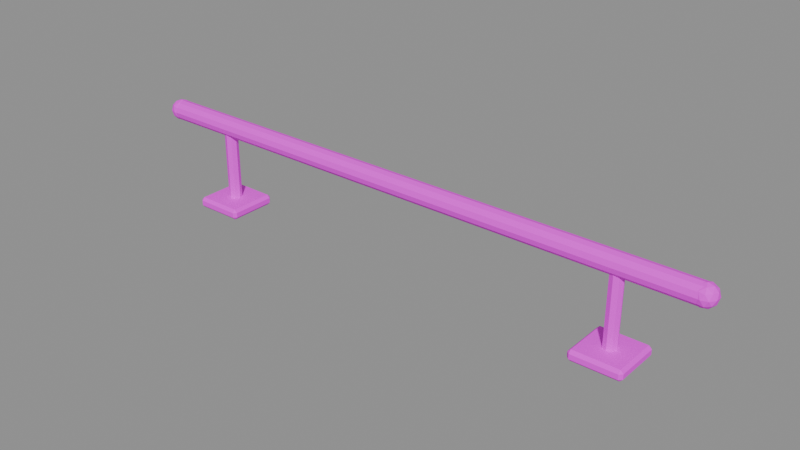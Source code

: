 # Source: rail_flat.blend  (saved by Blender 5.0.119; exported with 4.5.12 LTS)
import bpy
from mathutils import Matrix  # noqa: F401  (used for matrix-valued properties, if any)

bpy.ops.wm.read_factory_settings(use_empty=True)
scene = bpy.context.scene
scene.name = 'Scene'

# ---- images (referenced by path relative to the original .blend; pixels are not part of the script)
import os
ASSET_DIR = os.environ.get("B2B_ASSET_DIR", "")  # directory of the original .blend (textures are referenced by path, not embedded)
HERE = os.path.dirname(os.path.abspath(__file__))  # packed textures are extracted next to this script under _unpacked/

def load_image(name, relpath, width, height, colorspace="sRGB"):
    """Load a texture the original file referenced (path relative to the .blend, or extracted next to this script)."""
    p = next((c for c in (os.path.join(HERE, relpath), os.path.join(ASSET_DIR, relpath)) if relpath and os.path.exists(c)), "")
    if p:
        img = bpy.data.images.load(p, check_existing=True)
        img.name = name
    else:  # same state as the original file: an image datablock whose file is absent (Cycles renders it pink)
        img = bpy.data.images.new(name, width, height)
        img.source = "FILE"
        img.filepath = "//" + (relpath or name)
    img.colorspace_settings.name = colorspace
    return img
img_palette = load_image('palette', 'palette.png', 1024, 1024, 'sRGB')

# ---- materials (node trees are filled in below, after node groups)
mat_palette = bpy.data.materials.new('Palette')

# ---- material node trees
mat_palette.use_nodes = True; mat_palette.node_tree.nodes.clear()
_N = mat_palette.node_tree.nodes; _L = mat_palette.node_tree.links
n0 = _N.new('ShaderNodeBsdfPrincipled'); n0.name = 'Principled BSDF'; n0.location = (-200, 100)
n0.inputs[2].default_value = 0.8
n1 = _N.new('ShaderNodeOutputMaterial'); n1.name = 'Material Output'; n1.location = (200, 100)
n2 = _N.new('ShaderNodeTexImage'); n2.name = 'Image Texture'; n2.location = (0, 0)
n2.image = img_palette
n2.interpolation = 'Closest'
_L.new(n0.outputs[0], n1.inputs[0])
_L.new(n2.outputs[0], n0.inputs[0])
n1.is_active_output = True

# ---- meshes
me_rail_flat = bpy.data.meshes.new('rail_flat')
me_rail_flat.from_pydata([(-8.0, 0.28, 2.4), (8.0, 0.28, 2.4), (-8.0, 0.2425, 2.26), (8.0, 0.2425, 2.26), (-8.0, 0.14, 2.158), (8.0, 0.14, 2.158), (-8.0, 0.0, 2.12), (8.0, 0.0, 2.12), (-8.0, -0.14, 2.158), (8.0, -0.14, 2.158), (-8.0, -0.2425, 2.26), (8.0, -0.2425, 2.26), (-8.0, -0.28, 2.4), (8.0, -0.28, 2.4), (-8.0, -0.2425, 2.54), (8.0, -0.2425, 2.54), (-8.0, -0.14, 2.642), (8.0, -0.14, 2.642), (-8.0, 0.0, 2.68), (8.0, 0.0, 2.68), (-8.0, 0.14, 2.642), (8.0, 0.14, 2.642), (-8.0, 0.2425, 2.54), (8.0, 0.2425, 2.54), (-6.0, 0.18, 0.0), (-6.0, 0.18, 2.4), (-5.873, 0.1273, 0.0), (-5.873, 0.1273, 2.4), (-5.82, 0.0, 0.0), (-5.82, 0.0, 2.4), (-5.873, -0.1273, 0.0), (-5.873, -0.1273, 2.4), (-6.0, -0.18, 0.0), (-6.0, -0.18, 2.4), (-6.127, -0.1273, 0.0), (-6.127, -0.1273, 2.4), (-6.18, 0.0, 0.0), (-6.18, 0.0, 2.4), (-6.127, 0.1273, 0.0), (-6.127, 0.1273, 2.4), (-6.62, -0.62, 0.0), (-6.62, -0.7, 0.08), (-6.7, -0.62, 0.08), (-6.62, -0.7, 0.22), (-6.62, -0.62, 0.3), (-6.7, -0.62, 0.22), (-6.62, 0.62, 0.0), (-6.7, 0.62, 0.08), (-6.62, 0.7, 0.08), (-6.62, 0.62, 0.3), (-6.62, 0.7, 0.22), (-6.7, 0.62, 0.22), (-5.38, -0.62, 0.0), (-5.3, -0.62, 0.08), (-5.38, -0.7, 0.08), (-5.38, -0.62, 0.3), (-5.38, -0.7, 0.22), (-5.3, -0.62, 0.22), (-5.38, 0.62, 0.0), (-5.38, 0.7, 0.08), (-5.3, 0.62, 0.08), (-5.38, 0.62, 0.3), (-5.3, 0.62, 0.22), (-5.38, 0.7, 0.22), (6.0, 0.18, 0.0), (6.0, 0.18, 2.4), (6.127, 0.1273, 0.0), (6.127, 0.1273, 2.4), (6.18, 0.0, 0.0), (6.18, 0.0, 2.4), (6.127, -0.1273, 0.0), (6.127, -0.1273, 2.4), (6.0, -0.18, 0.0), (6.0, -0.18, 2.4), (5.873, -0.1273, 0.0), (5.873, -0.1273, 2.4), (5.82, 0.0, 0.0), (5.82, 0.0, 2.4), (5.873, 0.1273, 0.0), (5.873, 0.1273, 2.4), (5.38, -0.62, 0.0), (5.38, -0.7, 0.08), (5.3, -0.62, 0.08), (5.38, -0.7, 0.22), (5.38, -0.62, 0.3), (5.3, -0.62, 0.22), (5.38, 0.62, 0.0), (5.3, 0.62, 0.08), (5.38, 0.7, 0.08), (5.38, 0.62, 0.3), (5.38, 0.7, 0.22), (5.3, 0.62, 0.22), (6.62, -0.62, 0.0), (6.7, -0.62, 0.08), (6.62, -0.7, 0.08), (6.62, -0.62, 0.3), (6.62, -0.7, 0.22), (6.7, -0.62, 0.22), (6.62, 0.62, 0.0), (6.62, 0.7, 0.08), (6.7, 0.62, 0.08), (6.62, 0.62, 0.3), (6.7, 0.62, 0.22), (6.62, 0.7, 0.22), (-8.0, 0.0, 2.106), (-7.787, -0.1546, 2.269), (-8.081, -0.2501, 2.269), (-8.263, 0.0, 2.269), (-8.081, 0.2501, 2.269), (-7.787, 0.1546, 2.269), (-7.919, -0.2501, 2.531), (-8.213, -0.1546, 2.531), (-8.213, 0.1546, 2.531), (-7.919, 0.2501, 2.531), (-7.737, 0.0, 2.531), (-8.0, 0.0, 2.694), (-8.048, -0.147, 2.15), (-7.875, -0.09085, 2.15), (-7.923, -0.2378, 2.245), (-7.75, 0.0, 2.245), (-7.875, 0.09085, 2.15), (-8.155, 0.0, 2.15), (-8.202, -0.147, 2.245), (-8.048, 0.147, 2.15), (-8.202, 0.147, 2.245), (-7.923, 0.2378, 2.245), (-7.72, -0.09085, 2.4), (-7.72, 0.09085, 2.4), (-8.0, -0.294, 2.4), (-7.827, -0.2379, 2.4), (-8.28, -0.09085, 2.4), (-8.173, -0.2379, 2.4), (-8.173, 0.2379, 2.4), (-8.28, 0.09085, 2.4), (-7.827, 0.2379, 2.4), (-8.0, 0.294, 2.4), (-7.798, -0.147, 2.555), (-8.077, -0.2378, 2.555), (-8.25, 0.0, 2.555), (-8.077, 0.2378, 2.555), (-7.798, 0.147, 2.555), (-7.952, -0.147, 2.65), (-7.845, 0.0, 2.65), (-8.125, -0.09085, 2.65), (-8.125, 0.09085, 2.65), (-7.952, 0.147, 2.65), (8.0, 0.0, 2.106), (8.213, -0.1546, 2.269), (7.919, -0.2501, 2.269), (7.737, 0.0, 2.269), (7.919, 0.2501, 2.269), (8.213, 0.1546, 2.269), (8.081, -0.2501, 2.531), (7.787, -0.1546, 2.531), (7.787, 0.1546, 2.531), (8.081, 0.2501, 2.531), (8.263, 0.0, 2.531), (8.0, 0.0, 2.694), (7.952, -0.147, 2.15), (8.125, -0.09085, 2.15), (8.077, -0.2378, 2.245), (8.25, 0.0, 2.245), (8.125, 0.09085, 2.15), (7.845, 0.0, 2.15), (7.798, -0.147, 2.245), (7.952, 0.147, 2.15), (7.798, 0.147, 2.245), (8.077, 0.2378, 2.245), (8.28, -0.09085, 2.4), (8.28, 0.09085, 2.4), (8.0, -0.294, 2.4), (8.173, -0.2379, 2.4), (7.72, -0.09085, 2.4), (7.827, -0.2379, 2.4), (7.827, 0.2379, 2.4), (7.72, 0.09085, 2.4), (8.173, 0.2379, 2.4), (8.0, 0.294, 2.4), (8.202, -0.147, 2.555), (7.923, -0.2378, 2.555), (7.75, 0.0, 2.555), (7.923, 0.2378, 2.555), (8.202, 0.147, 2.555), (8.048, -0.147, 2.65), (8.155, 0.0, 2.65), (7.875, -0.09085, 2.65), (7.875, 0.09085, 2.65), (8.048, 0.147, 2.65)], [], [(1, 2, 0), (3, 4, 2), (5, 6, 4), (7, 8, 6), (9, 10, 8), (11, 12, 10), (13, 14, 12), (15, 16, 14), (17, 18, 16), (19, 20, 18), (21, 13, 5), (21, 22, 20), (23, 0, 22), (6, 14, 22), (25, 26, 24), (27, 28, 26), (29, 30, 28), (31, 32, 30), (33, 34, 32), (35, 36, 34), (37, 33, 29), (37, 38, 36), (39, 24, 38), (36, 38, 30), (40, 41, 42), (43, 44, 45), (46, 47, 48), (49, 50, 51), (52, 53, 54), (55, 56, 57), (58, 59, 60), (61, 62, 63), (40, 47, 46), (43, 42, 41), (49, 45, 44), (48, 51, 50), (46, 59, 58), (61, 50, 49), (60, 63, 62), (58, 53, 52), (55, 62, 61), (54, 57, 56), (52, 41, 40), (44, 56, 55), (58, 40, 46), (45, 47, 42), (56, 41, 54), (49, 55, 61), (50, 59, 48), (62, 53, 60), (65, 66, 64), (67, 68, 66), (69, 70, 68), (71, 72, 70), (73, 74, 72), (75, 76, 74), (77, 73, 69), (77, 78, 76), (79, 64, 78), (76, 78, 70), (80, 81, 82), (83, 84, 85), (86, 87, 88), (89, 90, 91), (92, 93, 94), (95, 96, 97), (98, 99, 100), (101, 102, 103), (80, 87, 86), (83, 82, 81), (89, 85, 84), (88, 91, 90), (86, 99, 98), (101, 90, 89), (100, 103, 102), (98, 93, 92), (95, 102, 101), (94, 97, 96), (92, 81, 80), (84, 96, 95), (98, 80, 86), (85, 87, 82), (96, 81, 94), (89, 95, 101), (90, 99, 88), (102, 93, 100), (104, 117, 116), (105, 117, 119), (104, 116, 121), (104, 121, 123), (104, 123, 120), (105, 119, 126), (106, 118, 128), (107, 122, 130), (108, 124, 132), (109, 125, 134), (105, 126, 129), (106, 128, 131), (107, 130, 133), (108, 132, 135), (109, 134, 127), (110, 136, 141), (111, 137, 143), (112, 138, 144), (113, 139, 145), (114, 140, 142), (142, 145, 115), (142, 140, 145), (140, 113, 145), (145, 144, 115), (145, 139, 144), (139, 112, 144), (144, 143, 115), (144, 138, 143), (138, 111, 143), (143, 141, 115), (143, 137, 141), (137, 110, 141), (141, 142, 115), (141, 136, 142), (136, 114, 142), (127, 140, 114), (127, 134, 140), (134, 113, 140), (135, 139, 113), (135, 132, 139), (132, 112, 139), (133, 138, 112), (133, 130, 138), (130, 111, 138), (131, 137, 111), (131, 128, 137), (128, 110, 137), (129, 136, 110), (129, 126, 136), (126, 114, 136), (134, 135, 113), (134, 125, 135), (125, 108, 135), (132, 133, 112), (132, 124, 133), (124, 107, 133), (130, 131, 111), (130, 122, 131), (122, 106, 131), (128, 129, 110), (128, 118, 129), (118, 105, 129), (126, 127, 114), (126, 119, 127), (119, 109, 127), (120, 125, 109), (120, 123, 125), (123, 108, 125), (123, 124, 108), (123, 121, 124), (121, 107, 124), (121, 122, 107), (121, 116, 122), (116, 106, 122), (119, 120, 109), (119, 117, 120), (117, 104, 120), (116, 118, 106), (116, 117, 118), (117, 105, 118), (146, 159, 158), (147, 159, 161), (146, 158, 163), (146, 163, 165), (146, 165, 162), (147, 161, 168), (148, 160, 170), (149, 164, 172), (150, 166, 174), (151, 167, 176), (147, 168, 171), (148, 170, 173), (149, 172, 175), (150, 174, 177), (151, 176, 169), (152, 178, 183), (153, 179, 185), (154, 180, 186), (155, 181, 187), (156, 182, 184), (184, 187, 157), (184, 182, 187), (182, 155, 187), (187, 186, 157), (187, 181, 186), (181, 154, 186), (186, 185, 157), (186, 180, 185), (180, 153, 185), (185, 183, 157), (185, 179, 183), (179, 152, 183), (183, 184, 157), (183, 178, 184), (178, 156, 184), (169, 182, 156), (169, 176, 182), (176, 155, 182), (177, 181, 155), (177, 174, 181), (174, 154, 181), (175, 180, 154), (175, 172, 180), (172, 153, 180), (173, 179, 153), (173, 170, 179), (170, 152, 179), (171, 178, 152), (171, 168, 178), (168, 156, 178), (176, 177, 155), (176, 167, 177), (167, 150, 177), (174, 175, 154), (174, 166, 175), (166, 149, 175), (172, 173, 153), (172, 164, 173), (164, 148, 173), (170, 171, 152), (170, 160, 171), (160, 147, 171), (168, 169, 156), (168, 161, 169), (161, 151, 169), (162, 167, 151), (162, 165, 167), (165, 150, 167), (165, 166, 150), (165, 163, 166), (163, 149, 166), (163, 164, 149), (163, 158, 164), (158, 148, 164), (161, 162, 151), (161, 159, 162), (159, 146, 162), (158, 160, 148), (158, 159, 160), (159, 147, 160), (1, 3, 2), (3, 5, 4), (5, 7, 6), (7, 9, 8), (9, 11, 10), (11, 13, 12), (13, 15, 14), (15, 17, 16), (17, 19, 18), (19, 21, 20), (5, 3, 21), (3, 1, 21), (1, 23, 21), (21, 19, 13), (19, 17, 13), (17, 15, 13), (13, 11, 5), (11, 9, 5), (9, 7, 5), (21, 23, 22), (23, 1, 0), (22, 0, 2), (2, 4, 6), (6, 8, 10), (10, 12, 6), (12, 14, 6), (14, 16, 18), (18, 20, 22), (22, 2, 6), (14, 18, 22), (25, 27, 26), (27, 29, 28), (29, 31, 30), (31, 33, 32), (33, 35, 34), (35, 37, 36), (29, 27, 25), (25, 39, 37), (37, 35, 33), (33, 31, 29), (29, 25, 37), (37, 39, 38), (39, 25, 24), (38, 24, 26), (26, 28, 38), (28, 30, 38), (30, 32, 34), (34, 36, 30), (40, 42, 47), (43, 45, 42), (49, 51, 45), (48, 47, 51), (46, 48, 59), (61, 63, 50), (60, 59, 63), (58, 60, 53), (55, 57, 62), (54, 53, 57), (52, 54, 41), (44, 43, 56), (58, 52, 40), (45, 51, 47), (56, 43, 41), (49, 44, 55), (50, 63, 59), (62, 57, 53), (65, 67, 66), (67, 69, 68), (69, 71, 70), (71, 73, 72), (73, 75, 74), (75, 77, 76), (69, 67, 65), (65, 79, 77), (77, 75, 73), (73, 71, 69), (69, 65, 77), (77, 79, 78), (79, 65, 64), (78, 64, 66), (66, 68, 78), (68, 70, 78), (70, 72, 74), (74, 76, 70), (80, 82, 87), (83, 85, 82), (89, 91, 85), (88, 87, 91), (86, 88, 99), (101, 103, 90), (100, 99, 103), (98, 100, 93), (95, 97, 102), (94, 93, 97), (92, 94, 81), (84, 83, 96), (98, 92, 80), (85, 91, 87), (96, 83, 81), (89, 84, 95), (90, 103, 99), (102, 97, 93)])
_uv = me_rail_flat.uv_layers.new(name='UVMap')
_uv.uv.foreach_set('vector', [0.0875, 0.5, 0.05, 0.5247, 0.05, 0.4753, 0.0875, 0.5, 0.05, 0.5247, 0.05, 0.4753, 0.0875, 0.5, 0.05, 0.5247, 0.05, 0.4753, 0.0875, 0.5, 0.05, 0.5247, 0.05, 0.4753, 0.0875, 0.5, 0.05, 0.5247, 0.05, 0.4753, 0.0875, 0.5, 0.05, 0.5247, 0.05, 0.4753, 0.0875, 0.5, 0.05, 0.5247, 0.05, 0.4753, 0.0875, 0.5, 0.05, 0.5247, 0.05, 0.4753, 0.0875, 0.5, 0.05, 0.5247, 0.05, 0.4753, 0.0875, 0.5, 0.05, 0.5247, 0.05, 0.4753, 0.0875, 0.5, 0.05, 0.5247, 0.05, 0.4753, 0.0875, 0.5, 0.05, 0.5247, 0.05, 0.4753, 0.0875, 0.5, 0.05, 0.5247, 0.05, 0.4753, 0.0875, 0.5, 0.05, 0.5247, 0.05, 0.4753, 0.7125, 0.07143, 0.675, 0.09617, 0.675, 0.04668, 0.7125, 0.07143, 0.675, 0.09617, 0.675, 0.04668, 0.7125, 0.07143, 0.675, 0.09617, 0.675, 0.04668, 0.7125, 0.07143, 0.675, 0.09617, 0.675, 0.04668, 0.7125, 0.07143, 0.675, 0.09617, 0.675, 0.04668, 0.7125, 0.07143, 0.675, 0.09617, 0.675, 0.04668, 0.7125, 0.07143, 0.675, 0.09617, 0.675, 0.04668, 0.7125, 0.07143, 0.675, 0.09617, 0.675, 0.04668, 0.7125, 0.07143, 0.675, 0.09617, 0.675, 0.04668, 0.7125, 0.07143, 0.675, 0.09617, 0.675, 0.04668, 0.2125, 0.5, 0.175, 0.5247, 0.175, 0.4753, 0.2125, 0.5, 0.175, 0.5247, 0.175, 0.4753, 0.2125, 0.5, 0.175, 0.5247, 0.175, 0.4753, 0.2125, 0.5, 0.175, 0.5247, 0.175, 0.4753, 0.2125, 0.5, 0.175, 0.5247, 0.175, 0.4753, 0.2125, 0.5, 0.175, 0.5247, 0.175, 0.4753, 0.2125, 0.5, 0.175, 0.5247, 0.175, 0.4753, 0.2125, 0.5, 0.175, 0.5247, 0.175, 0.4753, 0.2125, 0.5, 0.175, 0.5247, 0.175, 0.4753, 0.2125, 0.5, 0.175, 0.5247, 0.175, 0.4753, 0.2125, 0.5, 0.175, 0.5247, 0.175, 0.4753, 0.2125, 0.5, 0.175, 0.5247, 0.175, 0.4753, 0.2125, 0.5, 0.175, 0.5247, 0.175, 0.4753, 0.2125, 0.5, 0.175, 0.5247, 0.175, 0.4753, 0.2125, 0.5, 0.175, 0.5247, 0.175, 0.4753, 0.2125, 0.5, 0.175, 0.5247, 0.175, 0.4753, 0.2125, 0.5, 0.175, 0.5247, 0.175, 0.4753, 0.2125, 0.5, 0.175, 0.5247, 0.175, 0.4753, 0.2125, 0.5, 0.175, 0.5247, 0.175, 0.4753, 0.2125, 0.5, 0.175, 0.5247, 0.175, 0.4753, 0.2125, 0.5, 0.175, 0.5247, 0.175, 0.4753, 0.2125, 0.5, 0.175, 0.5247, 0.175, 0.4753, 0.2125, 0.5, 0.175, 0.5247, 0.175, 0.4753, 0.2125, 0.5, 0.175, 0.5247, 0.175, 0.4753, 0.2125, 0.5, 0.175, 0.5247, 0.175, 0.4753, 0.2125, 0.5, 0.175, 0.5247, 0.175, 0.4753, 0.7125, 0.07143, 0.675, 0.09617, 0.675, 0.04668, 0.7125, 0.07143, 0.675, 0.09617, 0.675, 0.04668, 0.7125, 0.07143, 0.675, 0.09617, 0.675, 0.04668, 0.7125, 0.07143, 0.675, 0.09617, 0.675, 0.04668, 0.7125, 0.07143, 0.675, 0.09617, 0.675, 0.04668, 0.7125, 0.07143, 0.675, 0.09617, 0.675, 0.04668, 0.7125, 0.07143, 0.675, 0.09617, 0.675, 0.04668, 0.7125, 0.07143, 0.675, 0.09617, 0.675, 0.04668, 0.7125, 0.07143, 0.675, 0.09617, 0.675, 0.04668, 0.7125, 0.07143, 0.675, 0.09617, 0.675, 0.04668, 0.2125, 0.5, 0.175, 0.5247, 0.175, 0.4753, 0.2125, 0.5, 0.175, 0.5247, 0.175, 0.4753, 0.2125, 0.5, 0.175, 0.5247, 0.175, 0.4753, 0.2125, 0.5, 0.175, 0.5247, 0.175, 0.4753, 0.2125, 0.5, 0.175, 0.5247, 0.175, 0.4753, 0.2125, 0.5, 0.175, 0.5247, 0.175, 0.4753, 0.2125, 0.5, 0.175, 0.5247, 0.175, 0.4753, 0.2125, 0.5, 0.175, 0.5247, 0.175, 0.4753, 0.2125, 0.5, 0.175, 0.5247, 0.175, 0.4753, 0.2125, 0.5, 0.175, 0.5247, 0.175, 0.4753, 0.2125, 0.5, 0.175, 0.5247, 0.175, 0.4753, 0.2125, 0.5, 0.175, 0.5247, 0.175, 0.4753, 0.2125, 0.5, 0.175, 0.5247, 0.175, 0.4753, 0.2125, 0.5, 0.175, 0.5247, 0.175, 0.4753, 0.2125, 0.5, 0.175, 0.5247, 0.175, 0.4753, 0.2125, 0.5, 0.175, 0.5247, 0.175, 0.4753, 0.2125, 0.5, 0.175, 0.5247, 0.175, 0.4753, 0.2125, 0.5, 0.175, 0.5247, 0.175, 0.4753, 0.2125, 0.5, 0.175, 0.5247, 0.175, 0.4753, 0.2125, 0.5, 0.175, 0.5247, 0.175, 0.4753, 0.2125, 0.5, 0.175, 0.5247, 0.175, 0.4753, 0.2125, 0.5, 0.175, 0.5247, 0.175, 0.4753, 0.2125, 0.5, 0.175, 0.5247, 0.175, 0.4753, 0.2125, 0.5, 0.175, 0.5247, 0.175, 0.4753, 0.2125, 0.5, 0.175, 0.5247, 0.175, 0.4753, 0.2125, 0.5, 0.175, 0.5247, 0.175, 0.4753, 0.2125, 0.5, 0.175, 0.5247, 0.175, 0.4753, 0.2125, 0.5, 0.175, 0.5247, 0.175, 0.4753, 0.2125, 0.5, 0.175, 0.5247, 0.175, 0.4753, 0.2125, 0.5, 0.175, 0.5247, 0.175, 0.4753, 0.2125, 0.5, 0.175, 0.5247, 0.175, 0.4753, 0.2125, 0.5, 0.175, 0.5247, 0.175, 0.4753, 0.2125, 0.5, 0.175, 0.5247, 0.175, 0.4753, 0.2125, 0.5, 0.175, 0.5247, 0.175, 0.4753, 0.2125, 0.5, 0.175, 0.5247, 0.175, 0.4753, 0.2125, 0.5, 0.175, 0.5247, 0.175, 0.4753, 0.2125, 0.5, 0.175, 0.5247, 0.175, 0.4753, 0.2125, 0.5, 0.175, 0.5247, 0.175, 0.4753, 0.2125, 0.5, 0.175, 0.5247, 0.175, 0.4753, 0.2125, 0.5, 0.175, 0.5247, 0.175, 0.4753, 0.2125, 0.5, 0.175, 0.5247, 0.175, 0.4753, 0.2125, 0.5, 0.175, 0.5247, 0.175, 0.4753, 0.2125, 0.5, 0.175, 0.5247, 0.175, 0.4753, 0.2125, 0.5, 0.175, 0.5247, 0.175, 0.4753, 0.2125, 0.5, 0.175, 0.5247, 0.175, 0.4753, 0.2125, 0.5, 0.175, 0.5247, 0.175, 0.4753, 0.2125, 0.5, 0.175, 0.5247, 0.175, 0.4753, 0.2125, 0.5, 0.175, 0.5247, 0.175, 0.4753, 0.2125, 0.5, 0.175, 0.5247, 0.175, 0.4753, 0.2125, 0.5, 0.175, 0.5247, 0.175, 0.4753, 0.2125, 0.5, 0.175, 0.5247, 0.175, 0.4753, 0.2125, 0.5, 0.175, 0.5247, 0.175, 0.4753, 0.2125, 0.5, 0.175, 0.5247, 0.175, 0.4753, 0.2125, 0.5, 0.175, 0.5247, 0.175, 0.4753, 0.2125, 0.5, 0.175, 0.5247, 0.175, 0.4753, 0.2125, 0.5, 0.175, 0.5247, 0.175, 0.4753, 0.2125, 0.5, 0.175, 0.5247, 0.175, 0.4753, 0.2125, 0.5, 0.175, 0.5247, 0.175, 0.4753, 0.2125, 0.5, 0.175, 0.5247, 0.175, 0.4753, 0.2125, 0.5, 0.175, 0.5247, 0.175, 0.4753, 0.2125, 0.5, 0.175, 0.5247, 0.175, 0.4753, 0.2125, 0.5, 0.175, 0.5247, 0.175, 0.4753, 0.2125, 0.5, 0.175, 0.5247, 0.175, 0.4753, 0.2125, 0.5, 0.175, 0.5247, 0.175, 0.4753, 0.2125, 0.5, 0.175, 0.5247, 0.175, 0.4753, 0.2125, 0.5, 0.175, 0.5247, 0.175, 0.4753, 0.2125, 0.5, 0.175, 0.5247, 0.175, 0.4753, 0.2125, 0.5, 0.175, 0.5247, 0.175, 0.4753, 0.2125, 0.5, 0.175, 0.5247, 0.175, 0.4753, 0.2125, 0.5, 0.175, 0.5247, 0.175, 0.4753, 0.2125, 0.5, 0.175, 0.5247, 0.175, 0.4753, 0.2125, 0.5, 0.175, 0.5247, 0.175, 0.4753, 0.2125, 0.5, 0.175, 0.5247, 0.175, 0.4753, 0.2125, 0.5, 0.175, 0.5247, 0.175, 0.4753, 0.2125, 0.5, 0.175, 0.5247, 0.175, 0.4753, 0.2125, 0.5, 0.175, 0.5247, 0.175, 0.4753, 0.2125, 0.5, 0.175, 0.5247, 0.175, 0.4753, 0.2125, 0.5, 0.175, 0.5247, 0.175, 0.4753, 0.2125, 0.5, 0.175, 0.5247, 0.175, 0.4753, 0.2125, 0.5, 0.175, 0.5247, 0.175, 0.4753, 0.2125, 0.5, 0.175, 0.5247, 0.175, 0.4753, 0.2125, 0.5, 0.175, 0.5247, 0.175, 0.4753, 0.2125, 0.5, 0.175, 0.5247, 0.175, 0.4753, 0.2125, 0.5, 0.175, 0.5247, 0.175, 0.4753, 0.2125, 0.5, 0.175, 0.5247, 0.175, 0.4753, 0.2125, 0.5, 0.175, 0.5247, 0.175, 0.4753, 0.2125, 0.5, 0.175, 0.5247, 0.175, 0.4753, 0.2125, 0.5, 0.175, 0.5247, 0.175, 0.4753, 0.2125, 0.5, 0.175, 0.5247, 0.175, 0.4753, 0.2125, 0.5, 0.175, 0.5247, 0.175, 0.4753, 0.2125, 0.5, 0.175, 0.5247, 0.175, 0.4753, 0.2125, 0.5, 0.175, 0.5247, 0.175, 0.4753, 0.2125, 0.5, 0.175, 0.5247, 0.175, 0.4753, 0.2125, 0.5, 0.175, 0.5247, 0.175, 0.4753, 0.2125, 0.5, 0.175, 0.5247, 0.175, 0.4753, 0.2125, 0.5, 0.175, 0.5247, 0.175, 0.4753, 0.2125, 0.5, 0.175, 0.5247, 0.175, 0.4753, 0.2125, 0.5, 0.175, 0.5247, 0.175, 0.4753, 0.2125, 0.5, 0.175, 0.5247, 0.175, 0.4753, 0.2125, 0.5, 0.175, 0.5247, 0.175, 0.4753, 0.2125, 0.5, 0.175, 0.5247, 0.175, 0.4753, 0.2125, 0.5, 0.175, 0.5247, 0.175, 0.4753, 0.2125, 0.5, 0.175, 0.5247, 0.175, 0.4753, 0.2125, 0.5, 0.175, 0.5247, 0.175, 0.4753, 0.2125, 0.5, 0.175, 0.5247, 0.175, 0.4753, 0.2125, 0.5, 0.175, 0.5247, 0.175, 0.4753, 0.2125, 0.5, 0.175, 0.5247, 0.175, 0.4753, 0.2125, 0.5, 0.175, 0.5247, 0.175, 0.4753, 0.2125, 0.5, 0.175, 0.5247, 0.175, 0.4753, 0.2125, 0.5, 0.175, 0.5247, 0.175, 0.4753, 0.2125, 0.5, 0.175, 0.5247, 0.175, 0.4753, 0.2125, 0.5, 0.175, 0.5247, 0.175, 0.4753, 0.2125, 0.5, 0.175, 0.5247, 0.175, 0.4753, 0.2125, 0.5, 0.175, 0.5247, 0.175, 0.4753, 0.2125, 0.5, 0.175, 0.5247, 0.175, 0.4753, 0.2125, 0.5, 0.175, 0.5247, 0.175, 0.4753, 0.2125, 0.5, 0.175, 0.5247, 0.175, 0.4753, 0.2125, 0.5, 0.175, 0.5247, 0.175, 0.4753, 0.2125, 0.5, 0.175, 0.5247, 0.175, 0.4753, 0.2125, 0.5, 0.175, 0.5247, 0.175, 0.4753, 0.2125, 0.5, 0.175, 0.5247, 0.175, 0.4753, 0.2125, 0.5, 0.175, 0.5247, 0.175, 0.4753, 0.2125, 0.5, 0.175, 0.5247, 0.175, 0.4753, 0.2125, 0.5, 0.175, 0.5247, 0.175, 0.4753, 0.2125, 0.5, 0.175, 0.5247, 0.175, 0.4753, 0.2125, 0.5, 0.175, 0.5247, 0.175, 0.4753, 0.2125, 0.5, 0.175, 0.5247, 0.175, 0.4753, 0.2125, 0.5, 0.175, 0.5247, 0.175, 0.4753, 0.2125, 0.5, 0.175, 0.5247, 0.175, 0.4753, 0.2125, 0.5, 0.175, 0.5247, 0.175, 0.4753, 0.2125, 0.5, 0.175, 0.5247, 0.175, 0.4753, 0.2125, 0.5, 0.175, 0.5247, 0.175, 0.4753, 0.2125, 0.5, 0.175, 0.5247, 0.175, 0.4753, 0.2125, 0.5, 0.175, 0.5247, 0.175, 0.4753, 0.2125, 0.5, 0.175, 0.5247, 0.175, 0.4753, 0.2125, 0.5, 0.175, 0.5247, 0.175, 0.4753, 0.2125, 0.5, 0.175, 0.5247, 0.175, 0.4753, 0.2125, 0.5, 0.175, 0.5247, 0.175, 0.4753, 0.2125, 0.5, 0.175, 0.5247, 0.175, 0.4753, 0.2125, 0.5, 0.175, 0.5247, 0.175, 0.4753, 0.2125, 0.5, 0.175, 0.5247, 0.175, 0.4753, 0.2125, 0.5, 0.175, 0.5247, 0.175, 0.4753, 0.2125, 0.5, 0.175, 0.5247, 0.175, 0.4753, 0.2125, 0.5, 0.175, 0.5247, 0.175, 0.4753, 0.2125, 0.5, 0.175, 0.5247, 0.175, 0.4753, 0.2125, 0.5, 0.175, 0.5247, 0.175, 0.4753, 0.2125, 0.5, 0.175, 0.5247, 0.175, 0.4753, 0.2125, 0.5, 0.175, 0.5247, 0.175, 0.4753, 0.2125, 0.5, 0.175, 0.5247, 0.175, 0.4753, 0.2125, 0.5, 0.175, 0.5247, 0.175, 0.4753, 0.2125, 0.5, 0.175, 0.5247, 0.175, 0.4753, 0.2125, 0.5, 0.175, 0.5247, 0.175, 0.4753, 0.2125, 0.5, 0.175, 0.5247, 0.175, 0.4753, 0.2125, 0.5, 0.175, 0.5247, 0.175, 0.4753, 0.2125, 0.5, 0.175, 0.5247, 0.175, 0.4753, 0.2125, 0.5, 0.175, 0.5247, 0.175, 0.4753, 0.2125, 0.5, 0.175, 0.5247, 0.175, 0.4753, 0.2125, 0.5, 0.175, 0.5247, 0.175, 0.4753, 0.2125, 0.5, 0.175, 0.5247, 0.175, 0.4753, 0.2125, 0.5, 0.175, 0.5247, 0.175, 0.4753, 0.2125, 0.5, 0.175, 0.5247, 0.175, 0.4753, 0.2125, 0.5, 0.175, 0.5247, 0.175, 0.4753, 0.2125, 0.5, 0.175, 0.5247, 0.175, 0.4753, 0.2125, 0.5, 0.175, 0.5247, 0.175, 0.4753, 0.2125, 0.5, 0.175, 0.5247, 0.175, 0.4753, 0.2125, 0.5, 0.175, 0.5247, 0.175, 0.4753, 0.2125, 0.5, 0.175, 0.5247, 0.175, 0.4753, 0.2125, 0.5, 0.175, 0.5247, 0.175, 0.4753, 0.2125, 0.5, 0.175, 0.5247, 0.175, 0.4753, 0.2125, 0.5, 0.175, 0.5247, 0.175, 0.4753, 0.2125, 0.5, 0.175, 0.5247, 0.175, 0.4753, 0.2125, 0.5, 0.175, 0.5247, 0.175, 0.4753, 0.2125, 0.5, 0.175, 0.5247, 0.175, 0.4753, 0.2125, 0.5, 0.175, 0.5247, 0.175, 0.4753, 0.2125, 0.5, 0.175, 0.5247, 0.175, 0.4753, 0.2125, 0.5, 0.175, 0.5247, 0.175, 0.4753, 0.2125, 0.5, 0.175, 0.5247, 0.175, 0.4753, 0.2125, 0.5, 0.175, 0.5247, 0.175, 0.4753, 0.2125, 0.5, 0.175, 0.5247, 0.175, 0.4753, 0.2125, 0.5, 0.175, 0.5247, 0.175, 0.4753, 0.2125, 0.5, 0.175, 0.5247, 0.175, 0.4753, 0.2125, 0.5, 0.175, 0.5247, 0.175, 0.4753, 0.2125, 0.5, 0.175, 0.5247, 0.175, 0.4753, 0.2125, 0.5, 0.175, 0.5247, 0.175, 0.4753, 0.2125, 0.5, 0.175, 0.5247, 0.175, 0.4753, 0.2125, 0.5, 0.175, 0.5247, 0.175, 0.4753, 0.0875, 0.5, 0.05, 0.5247, 0.05, 0.4753, 0.0875, 0.5, 0.05, 0.5247, 0.05, 0.4753, 0.0875, 0.5, 0.05, 0.5247, 0.05, 0.4753, 0.0875, 0.5, 0.05, 0.5247, 0.05, 0.4753, 0.0875, 0.5, 0.05, 0.5247, 0.05, 0.4753, 0.0875, 0.5, 0.05, 0.5247, 0.05, 0.4753, 0.0875, 0.5, 0.05, 0.5247, 0.05, 0.4753, 0.0875, 0.5, 0.05, 0.5247, 0.05, 0.4753, 0.0875, 0.5, 0.05, 0.5247, 0.05, 0.4753, 0.0875, 0.5, 0.05, 0.5247, 0.05, 0.4753, 0.0875, 0.5, 0.05, 0.5247, 0.05, 0.4753, 0.0875, 0.5, 0.05, 0.5247, 0.05, 0.4753, 0.0875, 0.5, 0.05, 0.5247, 0.05, 0.4753, 0.0875, 0.5, 0.05, 0.5247, 0.05, 0.4753, 0.0875, 0.5, 0.05, 0.5247, 0.05, 0.4753, 0.0875, 0.5, 0.05, 0.5247, 0.05, 0.4753, 0.0875, 0.5, 0.05, 0.5247, 0.05, 0.4753, 0.0875, 0.5, 0.05, 0.5247, 0.05, 0.4753, 0.0875, 0.5, 0.05, 0.5247, 0.05, 0.4753, 0.0875, 0.5, 0.05, 0.5247, 0.05, 0.4753, 0.0875, 0.5, 0.05, 0.5247, 0.05, 0.4753, 0.0875, 0.5, 0.05, 0.5247, 0.05, 0.4753, 0.0875, 0.5, 0.05, 0.5247, 0.05, 0.4753, 0.0875, 0.5, 0.05, 0.5247, 0.05, 0.4753, 0.0875, 0.5, 0.05, 0.5247, 0.05, 0.4753, 0.0875, 0.5, 0.05, 0.5247, 0.05, 0.4753, 0.0875, 0.5, 0.05, 0.5247, 0.05, 0.4753, 0.0875, 0.5, 0.05, 0.5247, 0.05, 0.4753, 0.0875, 0.5, 0.05, 0.5247, 0.05, 0.4753, 0.0875, 0.5, 0.05, 0.5247, 0.05, 0.4753, 0.7125, 0.07143, 0.675, 0.09617, 0.675, 0.04668, 0.7125, 0.07143, 0.675, 0.09617, 0.675, 0.04668, 0.7125, 0.07143, 0.675, 0.09617, 0.675, 0.04668, 0.7125, 0.07143, 0.675, 0.09617, 0.675, 0.04668, 0.7125, 0.07143, 0.675, 0.09617, 0.675, 0.04668, 0.7125, 0.07143, 0.675, 0.09617, 0.675, 0.04668, 0.7125, 0.07143, 0.675, 0.09617, 0.675, 0.04668, 0.7125, 0.07143, 0.675, 0.09617, 0.675, 0.04668, 0.7125, 0.07143, 0.675, 0.09617, 0.675, 0.04668, 0.7125, 0.07143, 0.675, 0.09617, 0.675, 0.04668, 0.7125, 0.07143, 0.675, 0.09617, 0.675, 0.04668, 0.7125, 0.07143, 0.675, 0.09617, 0.675, 0.04668, 0.7125, 0.07143, 0.675, 0.09617, 0.675, 0.04668, 0.7125, 0.07143, 0.675, 0.09617, 0.675, 0.04668, 0.7125, 0.07143, 0.675, 0.09617, 0.675, 0.04668, 0.7125, 0.07143, 0.675, 0.09617, 0.675, 0.04668, 0.7125, 0.07143, 0.675, 0.09617, 0.675, 0.04668, 0.7125, 0.07143, 0.675, 0.09617, 0.675, 0.04668, 0.2125, 0.5, 0.175, 0.5247, 0.175, 0.4753, 0.2125, 0.5, 0.175, 0.5247, 0.175, 0.4753, 0.2125, 0.5, 0.175, 0.5247, 0.175, 0.4753, 0.2125, 0.5, 0.175, 0.5247, 0.175, 0.4753, 0.2125, 0.5, 0.175, 0.5247, 0.175, 0.4753, 0.2125, 0.5, 0.175, 0.5247, 0.175, 0.4753, 0.2125, 0.5, 0.175, 0.5247, 0.175, 0.4753, 0.2125, 0.5, 0.175, 0.5247, 0.175, 0.4753, 0.2125, 0.5, 0.175, 0.5247, 0.175, 0.4753, 0.2125, 0.5, 0.175, 0.5247, 0.175, 0.4753, 0.2125, 0.5, 0.175, 0.5247, 0.175, 0.4753, 0.2125, 0.5, 0.175, 0.5247, 0.175, 0.4753, 0.2125, 0.5, 0.175, 0.5247, 0.175, 0.4753, 0.2125, 0.5, 0.175, 0.5247, 0.175, 0.4753, 0.2125, 0.5, 0.175, 0.5247, 0.175, 0.4753, 0.2125, 0.5, 0.175, 0.5247, 0.175, 0.4753, 0.2125, 0.5, 0.175, 0.5247, 0.175, 0.4753, 0.2125, 0.5, 0.175, 0.5247, 0.175, 0.4753, 0.7125, 0.07143, 0.675, 0.09617, 0.675, 0.04668, 0.7125, 0.07143, 0.675, 0.09617, 0.675, 0.04668, 0.7125, 0.07143, 0.675, 0.09617, 0.675, 0.04668, 0.7125, 0.07143, 0.675, 0.09617, 0.675, 0.04668, 0.7125, 0.07143, 0.675, 0.09617, 0.675, 0.04668, 0.7125, 0.07143, 0.675, 0.09617, 0.675, 0.04668, 0.7125, 0.07143, 0.675, 0.09617, 0.675, 0.04668, 0.7125, 0.07143, 0.675, 0.09617, 0.675, 0.04668, 0.7125, 0.07143, 0.675, 0.09617, 0.675, 0.04668, 0.7125, 0.07143, 0.675, 0.09617, 0.675, 0.04668, 0.7125, 0.07143, 0.675, 0.09617, 0.675, 0.04668, 0.7125, 0.07143, 0.675, 0.09617, 0.675, 0.04668, 0.7125, 0.07143, 0.675, 0.09617, 0.675, 0.04668, 0.7125, 0.07143, 0.675, 0.09617, 0.675, 0.04668, 0.7125, 0.07143, 0.675, 0.09617, 0.675, 0.04668, 0.7125, 0.07143, 0.675, 0.09617, 0.675, 0.04668, 0.7125, 0.07143, 0.675, 0.09617, 0.675, 0.04668, 0.7125, 0.07143, 0.675, 0.09617, 0.675, 0.04668, 0.2125, 0.5, 0.175, 0.5247, 0.175, 0.4753, 0.2125, 0.5, 0.175, 0.5247, 0.175, 0.4753, 0.2125, 0.5, 0.175, 0.5247, 0.175, 0.4753, 0.2125, 0.5, 0.175, 0.5247, 0.175, 0.4753, 0.2125, 0.5, 0.175, 0.5247, 0.175, 0.4753, 0.2125, 0.5, 0.175, 0.5247, 0.175, 0.4753, 0.2125, 0.5, 0.175, 0.5247, 0.175, 0.4753, 0.2125, 0.5, 0.175, 0.5247, 0.175, 0.4753, 0.2125, 0.5, 0.175, 0.5247, 0.175, 0.4753, 0.2125, 0.5, 0.175, 0.5247, 0.175, 0.4753, 0.2125, 0.5, 0.175, 0.5247, 0.175, 0.4753, 0.2125, 0.5, 0.175, 0.5247, 0.175, 0.4753, 0.2125, 0.5, 0.175, 0.5247, 0.175, 0.4753, 0.2125, 0.5, 0.175, 0.5247, 0.175, 0.4753, 0.2125, 0.5, 0.175, 0.5247, 0.175, 0.4753, 0.2125, 0.5, 0.175, 0.5247, 0.175, 0.4753, 0.2125, 0.5, 0.175, 0.5247, 0.175, 0.4753, 0.2125, 0.5, 0.175, 0.5247, 0.175, 0.4753])
me_rail_flat.materials.append(mat_palette)
me_rail_flat.update()

# ---- objects
ob_rail_flat = bpy.data.objects.new('rail_flat', me_rail_flat)

# ---- transforms, parenting, visibility, modifiers, constraints
ob_rail_flat.location = (0.0, 0.0, 0.0)
ob_rail_flat.rotation_mode = 'QUATERNION'
ob_rail_flat.rotation_quaternion = (1.0, 0.0, 0.0, 0.0)

# ---- collection membership
scene.collection.objects.link(ob_rail_flat)

# ---- scene / render settings (as saved in the file)
scene.frame_start = 1; scene.frame_end = 250; scene.frame_set(1)
scene.render.engine = 'BLENDER_EEVEE_NEXT'
scene.render.bake_bias = 0.0
scene.render.bake_samples = 0
scene.cycles.sampling_pattern = 'TABULATED_SOBOL'
scene.eevee.use_volume_custom_range = False
bpy.context.view_layer.update()

# ---- added for rendering (the .blend has no active camera and no usable light): camera, sun + grey world if the file has none
cam_auto = bpy.data.cameras.new('AutoCamera')
cam_auto.lens = 50.0
cam_auto.sensor_width = 36.0
cam_auto.clip_end = 1000.0
ob_auto_camera = bpy.data.objects.new('AutoCamera', cam_auto)
scene.collection.objects.link(ob_auto_camera)
ob_auto_camera.location = (15.5764, -18.6917, 13.8081)
ob_auto_camera.rotation_euler = (1.09748, -7.21219e-08, 0.694738)
scene.camera = ob_auto_camera
light_auto_sun = bpy.data.lights.new('AutoSun', 'SUN')
light_auto_sun.energy = 3.0
light_auto_sun.angle = 0.0523599
ob_auto_sun = bpy.data.objects.new('AutoSun', light_auto_sun)
scene.collection.objects.link(ob_auto_sun)
ob_auto_sun.rotation_euler = (0.872665, 0.174533, 0.523599)
if scene.world is None:
    world_auto = bpy.data.worlds.new('AutoWorld')
    world_auto.color = (0.3, 0.3, 0.3)
    scene.world = world_auto
bpy.context.view_layer.update()
